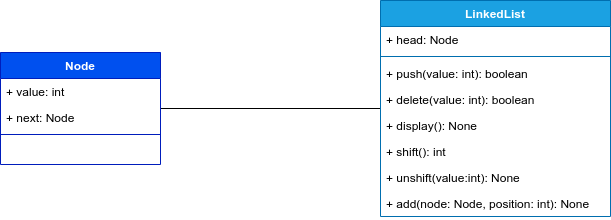

The diagram above was exported from draw.io. Its source (the exported page's mxGraphModel, read from the mxfile embedded in the PNG):
<mxGraphModel dx="1252" dy="417" grid="1" gridSize="10" guides="1" tooltips="1" connect="1" arrows="1" fold="1" page="1" pageScale="1" pageWidth="850" pageHeight="1100" math="0" shadow="0">
  <root>
    <mxCell id="0" />
    <mxCell id="1" parent="0" />
    <mxCell id="21" style="edgeStyle=none;html=1;endArrow=none;endFill=0;" edge="1" parent="1" source="2" target="12">
      <mxGeometry relative="1" as="geometry" />
    </mxCell>
    <mxCell id="2" value="Node" style="swimlane;fontStyle=1;align=center;verticalAlign=top;childLayout=stackLayout;horizontal=1;startSize=26;horizontalStack=0;resizeParent=1;resizeParentMax=0;resizeLast=0;collapsible=1;marginBottom=0;fillColor=#0050ef;fontColor=#ffffff;strokeColor=#001DBC;" vertex="1" parent="1">
      <mxGeometry x="130" y="162" width="160" height="112" as="geometry" />
    </mxCell>
    <mxCell id="3" value="+ value: int" style="text;strokeColor=none;fillColor=none;align=left;verticalAlign=top;spacingLeft=4;spacingRight=4;overflow=hidden;rotatable=0;points=[[0,0.5],[1,0.5]];portConstraint=eastwest;" vertex="1" parent="2">
      <mxGeometry y="26" width="160" height="26" as="geometry" />
    </mxCell>
    <mxCell id="6" value="+ next: Node" style="text;strokeColor=none;fillColor=none;align=left;verticalAlign=top;spacingLeft=4;spacingRight=4;overflow=hidden;rotatable=0;points=[[0,0.5],[1,0.5]];portConstraint=eastwest;" vertex="1" parent="2">
      <mxGeometry y="52" width="160" height="26" as="geometry" />
    </mxCell>
    <mxCell id="4" value="" style="line;strokeWidth=1;fillColor=none;align=left;verticalAlign=middle;spacingTop=-1;spacingLeft=3;spacingRight=3;rotatable=0;labelPosition=right;points=[];portConstraint=eastwest;strokeColor=inherit;" vertex="1" parent="2">
      <mxGeometry y="78" width="160" height="8" as="geometry" />
    </mxCell>
    <mxCell id="5" value="   " style="text;strokeColor=none;fillColor=none;align=left;verticalAlign=top;spacingLeft=4;spacingRight=4;overflow=hidden;rotatable=0;points=[[0,0.5],[1,0.5]];portConstraint=eastwest;" vertex="1" parent="2">
      <mxGeometry y="86" width="160" height="26" as="geometry" />
    </mxCell>
    <mxCell id="12" value="LinkedList" style="swimlane;fontStyle=1;align=center;verticalAlign=top;childLayout=stackLayout;horizontal=1;startSize=26;horizontalStack=0;resizeParent=1;resizeParentMax=0;resizeLast=0;collapsible=1;marginBottom=0;fillColor=#1ba1e2;fontColor=#ffffff;strokeColor=#006EAF;" vertex="1" parent="1">
      <mxGeometry x="510" y="110" width="230" height="216" as="geometry" />
    </mxCell>
    <mxCell id="13" value="+ head: Node" style="text;strokeColor=none;fillColor=none;align=left;verticalAlign=top;spacingLeft=4;spacingRight=4;overflow=hidden;rotatable=0;points=[[0,0.5],[1,0.5]];portConstraint=eastwest;" vertex="1" parent="12">
      <mxGeometry y="26" width="230" height="26" as="geometry" />
    </mxCell>
    <mxCell id="14" value="" style="line;strokeWidth=1;fillColor=none;align=left;verticalAlign=middle;spacingTop=-1;spacingLeft=3;spacingRight=3;rotatable=0;labelPosition=right;points=[];portConstraint=eastwest;strokeColor=inherit;" vertex="1" parent="12">
      <mxGeometry y="52" width="230" height="8" as="geometry" />
    </mxCell>
    <mxCell id="23" value="+ push(value: int): boolean" style="text;strokeColor=none;fillColor=none;align=left;verticalAlign=top;spacingLeft=4;spacingRight=4;overflow=hidden;rotatable=0;points=[[0,0.5],[1,0.5]];portConstraint=eastwest;" vertex="1" parent="12">
      <mxGeometry y="60" width="230" height="26" as="geometry" />
    </mxCell>
    <mxCell id="16" value="+ delete(value: int): boolean" style="text;strokeColor=none;fillColor=none;align=left;verticalAlign=top;spacingLeft=4;spacingRight=4;overflow=hidden;rotatable=0;points=[[0,0.5],[1,0.5]];portConstraint=eastwest;" vertex="1" parent="12">
      <mxGeometry y="86" width="230" height="26" as="geometry" />
    </mxCell>
    <mxCell id="18" value="+ display(): None" style="text;strokeColor=none;fillColor=none;align=left;verticalAlign=top;spacingLeft=4;spacingRight=4;overflow=hidden;rotatable=0;points=[[0,0.5],[1,0.5]];portConstraint=eastwest;" vertex="1" parent="12">
      <mxGeometry y="112" width="230" height="26" as="geometry" />
    </mxCell>
    <mxCell id="19" value="+ shift(): int" style="text;strokeColor=none;fillColor=none;align=left;verticalAlign=top;spacingLeft=4;spacingRight=4;overflow=hidden;rotatable=0;points=[[0,0.5],[1,0.5]];portConstraint=eastwest;" vertex="1" parent="12">
      <mxGeometry y="138" width="230" height="26" as="geometry" />
    </mxCell>
    <mxCell id="17" value="+ unshift(value:int): None" style="text;strokeColor=none;fillColor=none;align=left;verticalAlign=top;spacingLeft=4;spacingRight=4;overflow=hidden;rotatable=0;points=[[0,0.5],[1,0.5]];portConstraint=eastwest;" vertex="1" parent="12">
      <mxGeometry y="164" width="230" height="26" as="geometry" />
    </mxCell>
    <mxCell id="15" value="+ add(node: Node, position: int): None" style="text;strokeColor=none;fillColor=none;align=left;verticalAlign=top;spacingLeft=4;spacingRight=4;overflow=hidden;rotatable=0;points=[[0,0.5],[1,0.5]];portConstraint=eastwest;" vertex="1" parent="12">
      <mxGeometry y="190" width="230" height="26" as="geometry" />
    </mxCell>
  </root>
</mxGraphModel>